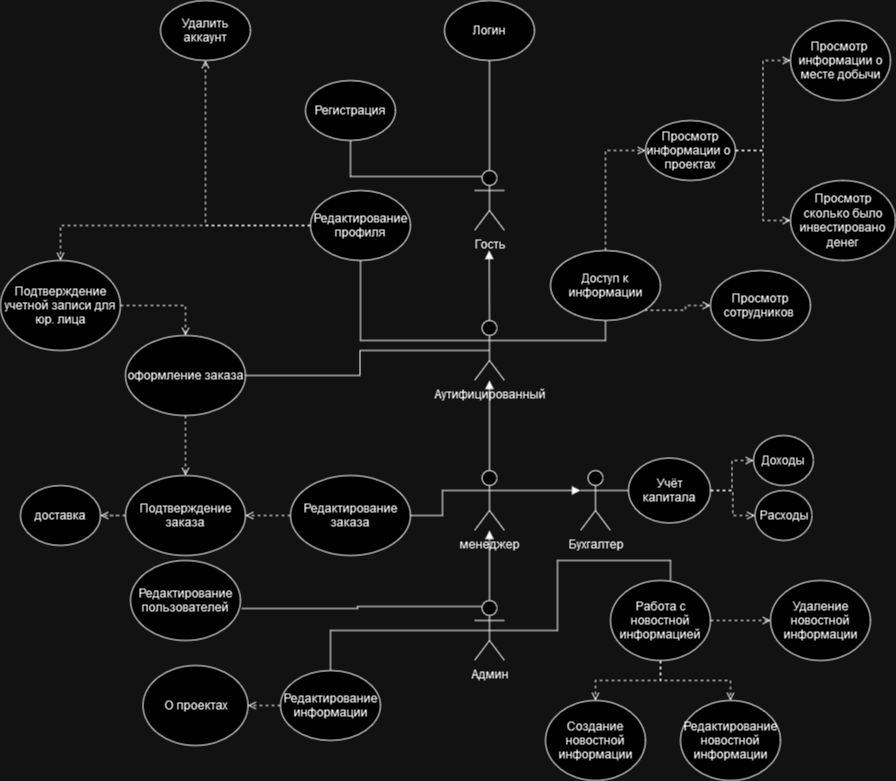

The diagram above was exported from draw.io. Its source (the exported page's mxGraphModel, read from the mxfile embedded in the PNG):
<mxGraphModel dx="2261" dy="820" grid="1" gridSize="10" guides="1" tooltips="1" connect="1" arrows="1" fold="1" page="1" pageScale="1" pageWidth="827" pageHeight="1169" math="0" shadow="0">
  <root>
    <mxCell id="0" />
    <mxCell id="1" parent="0" />
    <mxCell id="FY-9RKJ4y2leJSX7ML3P-64" style="edgeStyle=orthogonalEdgeStyle;rounded=0;orthogonalLoop=1;jettySize=auto;html=1;exitX=0.25;exitY=0.1;exitDx=0;exitDy=0;exitPerimeter=0;entryX=1.009;entryY=0.6;entryDx=0;entryDy=0;entryPerimeter=0;endArrow=none;endFill=0;" parent="1" source="FY-9RKJ4y2leJSX7ML3P-1" target="FY-9RKJ4y2leJSX7ML3P-23" edge="1">
      <mxGeometry relative="1" as="geometry" />
    </mxCell>
    <mxCell id="FY-9RKJ4y2leJSX7ML3P-66" style="edgeStyle=orthogonalEdgeStyle;rounded=0;orthogonalLoop=1;jettySize=auto;html=1;exitX=0.5;exitY=0.5;exitDx=0;exitDy=0;exitPerimeter=0;endArrow=none;endFill=0;" parent="1" source="FY-9RKJ4y2leJSX7ML3P-1" target="FY-9RKJ4y2leJSX7ML3P-24" edge="1">
      <mxGeometry relative="1" as="geometry" />
    </mxCell>
    <mxCell id="FY-9RKJ4y2leJSX7ML3P-106" style="edgeStyle=orthogonalEdgeStyle;rounded=0;orthogonalLoop=1;jettySize=auto;html=1;exitX=0.5;exitY=0.5;exitDx=0;exitDy=0;exitPerimeter=0;entryX=0.6;entryY=0;entryDx=0;entryDy=0;entryPerimeter=0;endArrow=none;endFill=0;" parent="1" source="FY-9RKJ4y2leJSX7ML3P-1" target="FY-9RKJ4y2leJSX7ML3P-104" edge="1">
      <mxGeometry relative="1" as="geometry" />
    </mxCell>
    <mxCell id="5EE915ZrAtv3oW8OAAik-12" style="edgeStyle=orthogonalEdgeStyle;rounded=0;orthogonalLoop=1;jettySize=auto;html=1;exitX=0.5;exitY=0;exitDx=0;exitDy=0;exitPerimeter=0;endArrow=block;endFill=1;" parent="1" source="FY-9RKJ4y2leJSX7ML3P-1" target="5EE915ZrAtv3oW8OAAik-7" edge="1">
      <mxGeometry relative="1" as="geometry" />
    </mxCell>
    <mxCell id="FY-9RKJ4y2leJSX7ML3P-1" value="Админ" style="shape=umlActor;verticalLabelPosition=bottom;verticalAlign=top;html=1;outlineConnect=0;" parent="1" vertex="1">
      <mxGeometry x="394" y="750" width="30" height="60" as="geometry" />
    </mxCell>
    <mxCell id="FY-9RKJ4y2leJSX7ML3P-47" style="edgeStyle=orthogonalEdgeStyle;rounded=0;orthogonalLoop=1;jettySize=auto;html=1;exitX=0;exitY=0.3333333333333333;exitDx=0;exitDy=0;exitPerimeter=0;endArrow=none;endFill=0;" parent="1" source="FY-9RKJ4y2leJSX7ML3P-3" target="FY-9RKJ4y2leJSX7ML3P-21" edge="1">
      <mxGeometry relative="1" as="geometry" />
    </mxCell>
    <mxCell id="FY-9RKJ4y2leJSX7ML3P-56" style="edgeStyle=orthogonalEdgeStyle;rounded=0;orthogonalLoop=1;jettySize=auto;html=1;entryX=0.5;entryY=1;entryDx=0;entryDy=0;exitX=1;exitY=0.3333333333333333;exitDx=0;exitDy=0;exitPerimeter=0;endArrow=none;endFill=0;" parent="1" source="FY-9RKJ4y2leJSX7ML3P-3" target="FY-9RKJ4y2leJSX7ML3P-55" edge="1">
      <mxGeometry relative="1" as="geometry">
        <mxPoint x="460" y="500" as="sourcePoint" />
      </mxGeometry>
    </mxCell>
    <mxCell id="5EE915ZrAtv3oW8OAAik-2" style="edgeStyle=orthogonalEdgeStyle;rounded=0;orthogonalLoop=1;jettySize=auto;html=1;exitX=0.5;exitY=0.5;exitDx=0;exitDy=0;exitPerimeter=0;entryX=1;entryY=0.5;entryDx=0;entryDy=0;endArrow=none;endFill=0;" parent="1" source="FY-9RKJ4y2leJSX7ML3P-3" target="5EE915ZrAtv3oW8OAAik-1" edge="1">
      <mxGeometry relative="1" as="geometry" />
    </mxCell>
    <mxCell id="FY-9RKJ4y2leJSX7ML3P-3" value="Аутифицированный" style="shape=umlActor;verticalLabelPosition=bottom;verticalAlign=top;html=1;outlineConnect=0;" parent="1" vertex="1">
      <mxGeometry x="394" y="470" width="30" height="60" as="geometry" />
    </mxCell>
    <mxCell id="FY-9RKJ4y2leJSX7ML3P-39" value="" style="edgeStyle=orthogonalEdgeStyle;rounded=0;orthogonalLoop=1;jettySize=auto;html=1;exitX=0.5;exitY=0;exitDx=0;exitDy=0;exitPerimeter=0;endArrow=none;endFill=0;" parent="1" source="FY-9RKJ4y2leJSX7ML3P-7" target="FY-9RKJ4y2leJSX7ML3P-16" edge="1">
      <mxGeometry relative="1" as="geometry">
        <mxPoint x="390" y="340" as="sourcePoint" />
      </mxGeometry>
    </mxCell>
    <mxCell id="FY-9RKJ4y2leJSX7ML3P-40" value="" style="edgeStyle=orthogonalEdgeStyle;rounded=0;orthogonalLoop=1;jettySize=auto;html=1;exitX=0.25;exitY=0.1;exitDx=0;exitDy=0;exitPerimeter=0;endArrow=none;endFill=0;" parent="1" source="FY-9RKJ4y2leJSX7ML3P-7" target="FY-9RKJ4y2leJSX7ML3P-15" edge="1">
      <mxGeometry relative="1" as="geometry" />
    </mxCell>
    <mxCell id="FY-9RKJ4y2leJSX7ML3P-7" value="Гость" style="shape=umlActor;verticalLabelPosition=bottom;verticalAlign=top;html=1;outlineConnect=0;" parent="1" vertex="1">
      <mxGeometry x="394" y="320" width="30" height="60" as="geometry" />
    </mxCell>
    <mxCell id="FY-9RKJ4y2leJSX7ML3P-14" value="" style="endArrow=block;html=1;rounded=0;endFill=1;" parent="1" edge="1">
      <mxGeometry width="50" height="50" relative="1" as="geometry">
        <mxPoint x="409" y="470" as="sourcePoint" />
        <mxPoint x="408.71" y="400" as="targetPoint" />
      </mxGeometry>
    </mxCell>
    <mxCell id="FY-9RKJ4y2leJSX7ML3P-15" value="Регистрация" style="ellipse;whiteSpace=wrap;html=1;" parent="1" vertex="1">
      <mxGeometry x="225" y="230" width="90" height="60" as="geometry" />
    </mxCell>
    <mxCell id="FY-9RKJ4y2leJSX7ML3P-16" value="Логин" style="ellipse;whiteSpace=wrap;html=1;" parent="1" vertex="1">
      <mxGeometry x="364" y="150" width="90" height="60" as="geometry" />
    </mxCell>
    <mxCell id="FY-9RKJ4y2leJSX7ML3P-35" value="" style="edgeStyle=orthogonalEdgeStyle;rounded=0;orthogonalLoop=1;jettySize=auto;html=1;dashed=1;endArrow=open;endFill=0;exitX=0.5;exitY=0;exitDx=0;exitDy=0;entryX=0;entryY=0.5;entryDx=0;entryDy=0;" parent="1" source="FY-9RKJ4y2leJSX7ML3P-55" target="FY-9RKJ4y2leJSX7ML3P-28" edge="1">
      <mxGeometry relative="1" as="geometry">
        <mxPoint x="520" y="240" as="sourcePoint" />
      </mxGeometry>
    </mxCell>
    <mxCell id="FY-9RKJ4y2leJSX7ML3P-20" value="Просмотр сотрудников&amp;nbsp;" style="ellipse;whiteSpace=wrap;html=1;" parent="1" vertex="1">
      <mxGeometry x="630" y="420" width="100" height="70" as="geometry" />
    </mxCell>
    <mxCell id="FY-9RKJ4y2leJSX7ML3P-49" style="edgeStyle=orthogonalEdgeStyle;rounded=0;orthogonalLoop=1;jettySize=auto;html=1;exitX=0;exitY=0.5;exitDx=0;exitDy=0;entryX=0.5;entryY=1;entryDx=0;entryDy=0;dashed=1;endArrow=open;endFill=0;" parent="1" source="FY-9RKJ4y2leJSX7ML3P-21" target="FY-9RKJ4y2leJSX7ML3P-22" edge="1">
      <mxGeometry relative="1" as="geometry" />
    </mxCell>
    <mxCell id="NVNqBUZ8Sz1bivW1bShn-4" style="edgeStyle=orthogonalEdgeStyle;rounded=0;orthogonalLoop=1;jettySize=auto;html=1;exitX=0;exitY=0.5;exitDx=0;exitDy=0;entryX=0.5;entryY=0;entryDx=0;entryDy=0;endArrow=open;endFill=0;dashed=1;" parent="1" source="FY-9RKJ4y2leJSX7ML3P-21" target="FY-9RKJ4y2leJSX7ML3P-84" edge="1">
      <mxGeometry relative="1" as="geometry" />
    </mxCell>
    <mxCell id="FY-9RKJ4y2leJSX7ML3P-21" value="Редактирование профиля" style="ellipse;whiteSpace=wrap;html=1;" parent="1" vertex="1">
      <mxGeometry x="230" y="340" width="100" height="70" as="geometry" />
    </mxCell>
    <mxCell id="FY-9RKJ4y2leJSX7ML3P-22" value="Удалить аккаунт" style="ellipse;whiteSpace=wrap;html=1;" parent="1" vertex="1">
      <mxGeometry x="80" y="150" width="90" height="60" as="geometry" />
    </mxCell>
    <mxCell id="FY-9RKJ4y2leJSX7ML3P-23" value="Редактирование пользователей" style="ellipse;whiteSpace=wrap;html=1;" parent="1" vertex="1">
      <mxGeometry x="50" y="710" width="110" height="80" as="geometry" />
    </mxCell>
    <mxCell id="FY-9RKJ4y2leJSX7ML3P-127" style="edgeStyle=orthogonalEdgeStyle;rounded=0;orthogonalLoop=1;jettySize=auto;html=1;exitX=0;exitY=0.5;exitDx=0;exitDy=0;entryX=1;entryY=0.5;entryDx=0;entryDy=0;dashed=1;endArrow=open;endFill=0;" parent="1" source="FY-9RKJ4y2leJSX7ML3P-24" target="FY-9RKJ4y2leJSX7ML3P-125" edge="1">
      <mxGeometry relative="1" as="geometry" />
    </mxCell>
    <mxCell id="FY-9RKJ4y2leJSX7ML3P-24" value="Редактирование информации" style="ellipse;whiteSpace=wrap;html=1;" parent="1" vertex="1">
      <mxGeometry x="200" y="820" width="100" height="70" as="geometry" />
    </mxCell>
    <mxCell id="NVNqBUZ8Sz1bivW1bShn-3" style="edgeStyle=orthogonalEdgeStyle;rounded=0;orthogonalLoop=1;jettySize=auto;html=1;exitX=1;exitY=0.5;exitDx=0;exitDy=0;dashed=1;endArrow=open;endFill=0;" parent="1" source="FY-9RKJ4y2leJSX7ML3P-28" target="NVNqBUZ8Sz1bivW1bShn-2" edge="1">
      <mxGeometry relative="1" as="geometry" />
    </mxCell>
    <mxCell id="FY-9RKJ4y2leJSX7ML3P-28" value="&lt;div&gt;Просмотр&lt;/div&gt;&lt;div&gt;информации о&amp;nbsp; проектах&lt;/div&gt;" style="ellipse;whiteSpace=wrap;html=1;" parent="1" vertex="1">
      <mxGeometry x="565" y="270" width="90" height="60" as="geometry" />
    </mxCell>
    <mxCell id="FY-9RKJ4y2leJSX7ML3P-61" style="edgeStyle=orthogonalEdgeStyle;rounded=0;orthogonalLoop=1;jettySize=auto;html=1;exitX=1;exitY=0.5;exitDx=0;exitDy=0;entryX=0;entryY=0.5;entryDx=0;entryDy=0;dashed=1;endArrow=open;endFill=0;" parent="1" source="FY-9RKJ4y2leJSX7ML3P-28" target="FY-9RKJ4y2leJSX7ML3P-59" edge="1">
      <mxGeometry relative="1" as="geometry" />
    </mxCell>
    <mxCell id="NVNqBUZ8Sz1bivW1bShn-1" style="edgeStyle=orthogonalEdgeStyle;rounded=0;orthogonalLoop=1;jettySize=auto;html=1;exitX=1;exitY=1;exitDx=0;exitDy=0;entryX=0;entryY=0.5;entryDx=0;entryDy=0;endArrow=open;endFill=0;dashed=1;" parent="1" source="FY-9RKJ4y2leJSX7ML3P-55" target="FY-9RKJ4y2leJSX7ML3P-20" edge="1">
      <mxGeometry relative="1" as="geometry" />
    </mxCell>
    <mxCell id="FY-9RKJ4y2leJSX7ML3P-55" value="Доступ к информации" style="ellipse;whiteSpace=wrap;html=1;" parent="1" vertex="1">
      <mxGeometry x="470" y="400" width="110" height="70" as="geometry" />
    </mxCell>
    <mxCell id="FY-9RKJ4y2leJSX7ML3P-59" value="Просмотр&amp;nbsp; информации о месте добычи" style="ellipse;whiteSpace=wrap;html=1;" parent="1" vertex="1">
      <mxGeometry x="710" y="170" width="100" height="80" as="geometry" />
    </mxCell>
    <mxCell id="FY-9RKJ4y2leJSX7ML3P-81" value="Создание новостной информации" style="ellipse;whiteSpace=wrap;html=1;" parent="1" vertex="1">
      <mxGeometry x="465" y="850" width="100" height="80" as="geometry" />
    </mxCell>
    <mxCell id="NVNqBUZ8Sz1bivW1bShn-5" style="edgeStyle=orthogonalEdgeStyle;rounded=0;orthogonalLoop=1;jettySize=auto;html=1;exitX=1;exitY=0.5;exitDx=0;exitDy=0;entryX=0.5;entryY=0;entryDx=0;entryDy=0;dashed=1;endArrow=open;endFill=0;" parent="1" source="FY-9RKJ4y2leJSX7ML3P-84" target="5EE915ZrAtv3oW8OAAik-1" edge="1">
      <mxGeometry relative="1" as="geometry" />
    </mxCell>
    <mxCell id="FY-9RKJ4y2leJSX7ML3P-84" value="Подтверждение учетной записи для юр. лица" style="ellipse;whiteSpace=wrap;html=1;" parent="1" vertex="1">
      <mxGeometry x="-80" y="410" width="120" height="90" as="geometry" />
    </mxCell>
    <mxCell id="5EE915ZrAtv3oW8OAAik-16" style="edgeStyle=orthogonalEdgeStyle;rounded=0;orthogonalLoop=1;jettySize=auto;html=1;exitX=1;exitY=0.5;exitDx=0;exitDy=0;entryX=0;entryY=0.5;entryDx=0;entryDy=0;endArrow=open;endFill=0;dashed=1;" parent="1" source="FY-9RKJ4y2leJSX7ML3P-90" target="FY-9RKJ4y2leJSX7ML3P-93" edge="1">
      <mxGeometry relative="1" as="geometry" />
    </mxCell>
    <mxCell id="5EE915ZrAtv3oW8OAAik-19" style="edgeStyle=orthogonalEdgeStyle;rounded=0;orthogonalLoop=1;jettySize=auto;html=1;exitX=1;exitY=0.5;exitDx=0;exitDy=0;entryX=0;entryY=0.5;entryDx=0;entryDy=0;endArrow=open;endFill=0;dashed=1;" parent="1" source="FY-9RKJ4y2leJSX7ML3P-90" target="5EE915ZrAtv3oW8OAAik-18" edge="1">
      <mxGeometry relative="1" as="geometry" />
    </mxCell>
    <mxCell id="FY-9RKJ4y2leJSX7ML3P-90" value="Учёт капитала" style="ellipse;whiteSpace=wrap;html=1;" parent="1" vertex="1">
      <mxGeometry x="548" y="607.5" width="82" height="65" as="geometry" />
    </mxCell>
    <mxCell id="FY-9RKJ4y2leJSX7ML3P-93" value="Доходы" style="ellipse;whiteSpace=wrap;html=1;" parent="1" vertex="1">
      <mxGeometry x="673" y="585" width="60" height="50" as="geometry" />
    </mxCell>
    <mxCell id="FY-9RKJ4y2leJSX7ML3P-96" style="edgeStyle=orthogonalEdgeStyle;rounded=0;orthogonalLoop=1;jettySize=auto;html=1;exitX=0.5;exitY=1;exitDx=0;exitDy=0;" parent="1" source="FY-9RKJ4y2leJSX7ML3P-90" target="FY-9RKJ4y2leJSX7ML3P-90" edge="1">
      <mxGeometry relative="1" as="geometry" />
    </mxCell>
    <mxCell id="FY-9RKJ4y2leJSX7ML3P-100" value="Редактирование новостной информации" style="ellipse;whiteSpace=wrap;html=1;" parent="1" vertex="1">
      <mxGeometry x="600" y="850" width="100" height="80" as="geometry" />
    </mxCell>
    <mxCell id="FY-9RKJ4y2leJSX7ML3P-107" style="edgeStyle=orthogonalEdgeStyle;rounded=0;orthogonalLoop=1;jettySize=auto;html=1;exitX=0.5;exitY=1;exitDx=0;exitDy=0;dashed=1;endArrow=open;endFill=0;" parent="1" source="FY-9RKJ4y2leJSX7ML3P-104" target="FY-9RKJ4y2leJSX7ML3P-81" edge="1">
      <mxGeometry relative="1" as="geometry" />
    </mxCell>
    <mxCell id="FY-9RKJ4y2leJSX7ML3P-108" style="edgeStyle=orthogonalEdgeStyle;rounded=0;orthogonalLoop=1;jettySize=auto;html=1;exitX=0.5;exitY=1;exitDx=0;exitDy=0;dashed=1;endArrow=open;endFill=0;" parent="1" source="FY-9RKJ4y2leJSX7ML3P-104" target="FY-9RKJ4y2leJSX7ML3P-100" edge="1">
      <mxGeometry relative="1" as="geometry" />
    </mxCell>
    <mxCell id="FY-9RKJ4y2leJSX7ML3P-110" style="edgeStyle=orthogonalEdgeStyle;rounded=0;orthogonalLoop=1;jettySize=auto;html=1;exitX=1;exitY=0.5;exitDx=0;exitDy=0;entryX=0;entryY=0.5;entryDx=0;entryDy=0;dashed=1;endArrow=open;endFill=0;" parent="1" source="FY-9RKJ4y2leJSX7ML3P-104" target="FY-9RKJ4y2leJSX7ML3P-109" edge="1">
      <mxGeometry relative="1" as="geometry" />
    </mxCell>
    <mxCell id="FY-9RKJ4y2leJSX7ML3P-104" value="Работа с новостной информацией" style="ellipse;whiteSpace=wrap;html=1;" parent="1" vertex="1">
      <mxGeometry x="530" y="730" width="100" height="80" as="geometry" />
    </mxCell>
    <mxCell id="FY-9RKJ4y2leJSX7ML3P-109" value="Удаление новостной информации" style="ellipse;whiteSpace=wrap;html=1;" parent="1" vertex="1">
      <mxGeometry x="690" y="730" width="100" height="80" as="geometry" />
    </mxCell>
    <mxCell id="FY-9RKJ4y2leJSX7ML3P-125" value="О проектах" style="ellipse;whiteSpace=wrap;html=1;" parent="1" vertex="1">
      <mxGeometry x="62.5" y="815" width="105" height="80" as="geometry" />
    </mxCell>
    <mxCell id="5EE915ZrAtv3oW8OAAik-20" style="edgeStyle=orthogonalEdgeStyle;rounded=0;orthogonalLoop=1;jettySize=auto;html=1;exitX=0.5;exitY=1;exitDx=0;exitDy=0;entryX=0.5;entryY=0;entryDx=0;entryDy=0;endArrow=open;endFill=0;dashed=1;" parent="1" source="5EE915ZrAtv3oW8OAAik-1" target="5EE915ZrAtv3oW8OAAik-6" edge="1">
      <mxGeometry relative="1" as="geometry" />
    </mxCell>
    <mxCell id="5EE915ZrAtv3oW8OAAik-1" value="оформление заказа" style="ellipse;whiteSpace=wrap;html=1;" parent="1" vertex="1">
      <mxGeometry x="45" y="485" width="120" height="80" as="geometry" />
    </mxCell>
    <mxCell id="5EE915ZrAtv3oW8OAAik-10" style="edgeStyle=orthogonalEdgeStyle;rounded=0;orthogonalLoop=1;jettySize=auto;html=1;exitX=0;exitY=0.5;exitDx=0;exitDy=0;entryX=1;entryY=0.5;entryDx=0;entryDy=0;endArrow=open;endFill=0;dashed=1;" parent="1" source="5EE915ZrAtv3oW8OAAik-5" target="5EE915ZrAtv3oW8OAAik-6" edge="1">
      <mxGeometry relative="1" as="geometry" />
    </mxCell>
    <mxCell id="5EE915ZrAtv3oW8OAAik-5" value="Редактирование заказа" style="ellipse;whiteSpace=wrap;html=1;" parent="1" vertex="1">
      <mxGeometry x="210" y="625" width="120" height="80" as="geometry" />
    </mxCell>
    <mxCell id="5EE915ZrAtv3oW8OAAik-22" style="edgeStyle=orthogonalEdgeStyle;rounded=0;orthogonalLoop=1;jettySize=auto;html=1;exitX=0;exitY=0.5;exitDx=0;exitDy=0;endArrow=open;endFill=0;dashed=1;" parent="1" source="5EE915ZrAtv3oW8OAAik-6" target="5EE915ZrAtv3oW8OAAik-21" edge="1">
      <mxGeometry relative="1" as="geometry" />
    </mxCell>
    <mxCell id="5EE915ZrAtv3oW8OAAik-6" value="&lt;div&gt;Подтверждение заказа&lt;/div&gt;" style="ellipse;whiteSpace=wrap;html=1;" parent="1" vertex="1">
      <mxGeometry x="45" y="625" width="120" height="80" as="geometry" />
    </mxCell>
    <mxCell id="5EE915ZrAtv3oW8OAAik-9" style="edgeStyle=orthogonalEdgeStyle;rounded=0;orthogonalLoop=1;jettySize=auto;html=1;exitX=0.5;exitY=0;exitDx=0;exitDy=0;exitPerimeter=0;endArrow=block;endFill=1;" parent="1" source="5EE915ZrAtv3oW8OAAik-7" target="FY-9RKJ4y2leJSX7ML3P-3" edge="1">
      <mxGeometry relative="1" as="geometry" />
    </mxCell>
    <mxCell id="5EE915ZrAtv3oW8OAAik-11" style="edgeStyle=orthogonalEdgeStyle;rounded=0;orthogonalLoop=1;jettySize=auto;html=1;exitX=0;exitY=0.3333333333333333;exitDx=0;exitDy=0;exitPerimeter=0;entryX=1;entryY=0.5;entryDx=0;entryDy=0;endArrow=none;endFill=0;" parent="1" source="5EE915ZrAtv3oW8OAAik-7" target="5EE915ZrAtv3oW8OAAik-5" edge="1">
      <mxGeometry relative="1" as="geometry" />
    </mxCell>
    <mxCell id="5EE915ZrAtv3oW8OAAik-17" style="edgeStyle=orthogonalEdgeStyle;rounded=0;orthogonalLoop=1;jettySize=auto;html=1;exitX=1;exitY=0.3333333333333333;exitDx=0;exitDy=0;exitPerimeter=0;entryX=0;entryY=0.3333333333333333;entryDx=0;entryDy=0;entryPerimeter=0;endArrow=block;endFill=1;" parent="1" source="5EE915ZrAtv3oW8OAAik-7" target="5EE915ZrAtv3oW8OAAik-13" edge="1">
      <mxGeometry relative="1" as="geometry" />
    </mxCell>
    <mxCell id="5EE915ZrAtv3oW8OAAik-7" value="&lt;div&gt;менеджер&lt;/div&gt;" style="shape=umlActor;verticalLabelPosition=bottom;verticalAlign=top;html=1;outlineConnect=0;" parent="1" vertex="1">
      <mxGeometry x="394" y="620" width="30" height="60" as="geometry" />
    </mxCell>
    <mxCell id="5EE915ZrAtv3oW8OAAik-15" style="edgeStyle=orthogonalEdgeStyle;rounded=0;orthogonalLoop=1;jettySize=auto;html=1;exitX=1;exitY=0.3333333333333333;exitDx=0;exitDy=0;exitPerimeter=0;entryX=0;entryY=0.5;entryDx=0;entryDy=0;endArrow=none;endFill=0;" parent="1" source="5EE915ZrAtv3oW8OAAik-13" target="FY-9RKJ4y2leJSX7ML3P-90" edge="1">
      <mxGeometry relative="1" as="geometry" />
    </mxCell>
    <mxCell id="5EE915ZrAtv3oW8OAAik-13" value="Бухгалтер" style="shape=umlActor;verticalLabelPosition=bottom;verticalAlign=top;html=1;outlineConnect=0;" parent="1" vertex="1">
      <mxGeometry x="500" y="620" width="30" height="60" as="geometry" />
    </mxCell>
    <mxCell id="5EE915ZrAtv3oW8OAAik-18" value="Расходы" style="ellipse;whiteSpace=wrap;html=1;" parent="1" vertex="1">
      <mxGeometry x="674.5" y="640" width="57" height="50" as="geometry" />
    </mxCell>
    <mxCell id="5EE915ZrAtv3oW8OAAik-21" value="&lt;div&gt;доставка&lt;/div&gt;" style="ellipse;whiteSpace=wrap;html=1;" parent="1" vertex="1">
      <mxGeometry x="-60" y="635" width="80" height="60" as="geometry" />
    </mxCell>
    <mxCell id="NVNqBUZ8Sz1bivW1bShn-2" value="Просмотр сколько было инвестировано денег" style="ellipse;whiteSpace=wrap;html=1;" parent="1" vertex="1">
      <mxGeometry x="710" y="330" width="105" height="80" as="geometry" />
    </mxCell>
  </root>
</mxGraphModel>